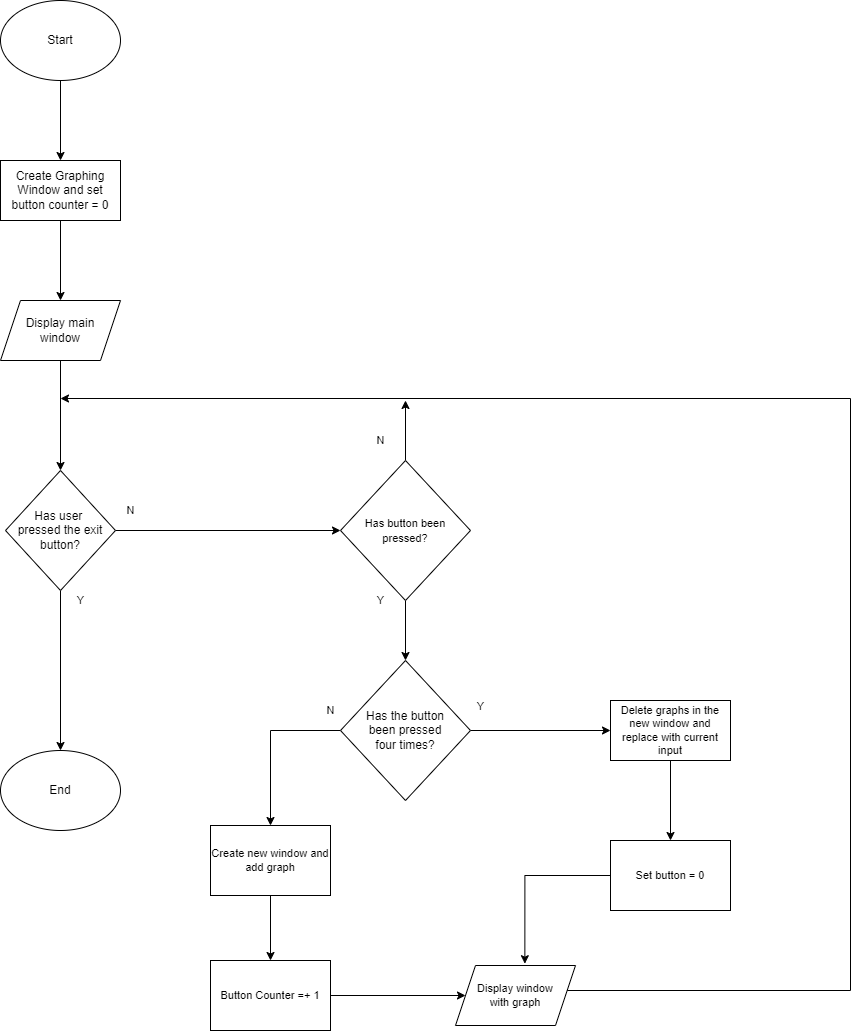

The diagram above was exported from draw.io. Its source (the exported page's mxGraphModel, read from the mxfile embedded in the PNG):
<mxGraphModel dx="1278" dy="1658" grid="1" gridSize="10" guides="1" tooltips="1" connect="1" arrows="1" fold="1" page="1" pageScale="1" pageWidth="827" pageHeight="1169" math="0" shadow="0">
  <root>
    <mxCell id="WIyWlLk6GJQsqaUBKTNV-0" />
    <mxCell id="WIyWlLk6GJQsqaUBKTNV-1" parent="WIyWlLk6GJQsqaUBKTNV-0" />
    <mxCell id="RR2RL_oCXPCwpOTeioYb-5" style="edgeStyle=orthogonalEdgeStyle;rounded=0;orthogonalLoop=1;jettySize=auto;html=1;exitX=0.5;exitY=1;exitDx=0;exitDy=0;" edge="1" parent="WIyWlLk6GJQsqaUBKTNV-1" source="RR2RL_oCXPCwpOTeioYb-0" target="RR2RL_oCXPCwpOTeioYb-2">
      <mxGeometry relative="1" as="geometry" />
    </mxCell>
    <mxCell id="RR2RL_oCXPCwpOTeioYb-0" value="Start" style="ellipse;whiteSpace=wrap;html=1;" vertex="1" parent="WIyWlLk6GJQsqaUBKTNV-1">
      <mxGeometry x="240" y="-80" width="120" height="80" as="geometry" />
    </mxCell>
    <mxCell id="RR2RL_oCXPCwpOTeioYb-7" style="edgeStyle=orthogonalEdgeStyle;rounded=0;orthogonalLoop=1;jettySize=auto;html=1;exitX=0.5;exitY=1;exitDx=0;exitDy=0;entryX=0.5;entryY=0;entryDx=0;entryDy=0;" edge="1" parent="WIyWlLk6GJQsqaUBKTNV-1" source="RR2RL_oCXPCwpOTeioYb-1" target="RR2RL_oCXPCwpOTeioYb-3">
      <mxGeometry relative="1" as="geometry" />
    </mxCell>
    <mxCell id="RR2RL_oCXPCwpOTeioYb-12" style="edgeStyle=orthogonalEdgeStyle;rounded=0;orthogonalLoop=1;jettySize=auto;html=1;exitX=1;exitY=0.5;exitDx=0;exitDy=0;entryX=0;entryY=0.5;entryDx=0;entryDy=0;" edge="1" parent="WIyWlLk6GJQsqaUBKTNV-1" source="RR2RL_oCXPCwpOTeioYb-1" target="RR2RL_oCXPCwpOTeioYb-13">
      <mxGeometry relative="1" as="geometry">
        <mxPoint x="440" y="450" as="targetPoint" />
      </mxGeometry>
    </mxCell>
    <mxCell id="RR2RL_oCXPCwpOTeioYb-1" value="Has user &lt;br&gt;pressed the exit button?" style="rhombus;whiteSpace=wrap;html=1;" vertex="1" parent="WIyWlLk6GJQsqaUBKTNV-1">
      <mxGeometry x="245" y="390" width="110" height="120" as="geometry" />
    </mxCell>
    <mxCell id="RR2RL_oCXPCwpOTeioYb-9" style="edgeStyle=orthogonalEdgeStyle;rounded=0;orthogonalLoop=1;jettySize=auto;html=1;exitX=0.5;exitY=1;exitDx=0;exitDy=0;entryX=0.5;entryY=0;entryDx=0;entryDy=0;" edge="1" parent="WIyWlLk6GJQsqaUBKTNV-1" source="RR2RL_oCXPCwpOTeioYb-2" target="RR2RL_oCXPCwpOTeioYb-8">
      <mxGeometry relative="1" as="geometry" />
    </mxCell>
    <mxCell id="RR2RL_oCXPCwpOTeioYb-2" value="Create Graphing Window and set button counter = 0" style="rounded=0;whiteSpace=wrap;html=1;" vertex="1" parent="WIyWlLk6GJQsqaUBKTNV-1">
      <mxGeometry x="240" y="80" width="120" height="60" as="geometry" />
    </mxCell>
    <mxCell id="RR2RL_oCXPCwpOTeioYb-3" value="End" style="ellipse;whiteSpace=wrap;html=1;" vertex="1" parent="WIyWlLk6GJQsqaUBKTNV-1">
      <mxGeometry x="240" y="670" width="120" height="80" as="geometry" />
    </mxCell>
    <mxCell id="RR2RL_oCXPCwpOTeioYb-10" style="edgeStyle=orthogonalEdgeStyle;rounded=0;orthogonalLoop=1;jettySize=auto;html=1;exitX=0.5;exitY=1;exitDx=0;exitDy=0;entryX=0.5;entryY=0;entryDx=0;entryDy=0;" edge="1" parent="WIyWlLk6GJQsqaUBKTNV-1" source="RR2RL_oCXPCwpOTeioYb-8" target="RR2RL_oCXPCwpOTeioYb-1">
      <mxGeometry relative="1" as="geometry" />
    </mxCell>
    <mxCell id="RR2RL_oCXPCwpOTeioYb-8" value="Display main&lt;br&gt;window" style="shape=parallelogram;perimeter=parallelogramPerimeter;whiteSpace=wrap;html=1;fixedSize=1;" vertex="1" parent="WIyWlLk6GJQsqaUBKTNV-1">
      <mxGeometry x="240" y="220" width="120" height="60" as="geometry" />
    </mxCell>
    <mxCell id="RR2RL_oCXPCwpOTeioYb-59" value="" style="edgeStyle=orthogonalEdgeStyle;rounded=0;orthogonalLoop=1;jettySize=auto;html=1;fontSize=11;" edge="1" parent="WIyWlLk6GJQsqaUBKTNV-1" source="RR2RL_oCXPCwpOTeioYb-13" target="RR2RL_oCXPCwpOTeioYb-14">
      <mxGeometry relative="1" as="geometry" />
    </mxCell>
    <mxCell id="RR2RL_oCXPCwpOTeioYb-68" style="edgeStyle=orthogonalEdgeStyle;rounded=0;orthogonalLoop=1;jettySize=auto;html=1;exitX=0.5;exitY=0;exitDx=0;exitDy=0;fontSize=11;" edge="1" parent="WIyWlLk6GJQsqaUBKTNV-1" source="RR2RL_oCXPCwpOTeioYb-13">
      <mxGeometry relative="1" as="geometry">
        <mxPoint x="645" y="320" as="targetPoint" />
      </mxGeometry>
    </mxCell>
    <mxCell id="RR2RL_oCXPCwpOTeioYb-13" value="&lt;span style=&quot;font-size: 11px&quot;&gt;Has button been&lt;br&gt;pressed?&lt;br&gt;&lt;/span&gt;" style="rhombus;whiteSpace=wrap;html=1;" vertex="1" parent="WIyWlLk6GJQsqaUBKTNV-1">
      <mxGeometry x="580" y="380" width="130" height="140" as="geometry" />
    </mxCell>
    <mxCell id="RR2RL_oCXPCwpOTeioYb-54" style="edgeStyle=orthogonalEdgeStyle;rounded=0;orthogonalLoop=1;jettySize=auto;html=1;exitX=0;exitY=0.5;exitDx=0;exitDy=0;fontSize=11;entryX=0.5;entryY=0;entryDx=0;entryDy=0;" edge="1" parent="WIyWlLk6GJQsqaUBKTNV-1" source="RR2RL_oCXPCwpOTeioYb-14" target="RR2RL_oCXPCwpOTeioYb-22">
      <mxGeometry relative="1" as="geometry">
        <mxPoint x="530" y="720" as="targetPoint" />
        <Array as="points">
          <mxPoint x="510" y="650" />
        </Array>
      </mxGeometry>
    </mxCell>
    <mxCell id="RR2RL_oCXPCwpOTeioYb-55" value="" style="edgeStyle=orthogonalEdgeStyle;rounded=0;orthogonalLoop=1;jettySize=auto;html=1;fontSize=11;" edge="1" parent="WIyWlLk6GJQsqaUBKTNV-1" source="RR2RL_oCXPCwpOTeioYb-14" target="RR2RL_oCXPCwpOTeioYb-24">
      <mxGeometry relative="1" as="geometry" />
    </mxCell>
    <mxCell id="RR2RL_oCXPCwpOTeioYb-14" value="Has the button&lt;br&gt;been pressed&lt;br&gt;four times?" style="rhombus;whiteSpace=wrap;html=1;" vertex="1" parent="WIyWlLk6GJQsqaUBKTNV-1">
      <mxGeometry x="580" y="580" width="130" height="140" as="geometry" />
    </mxCell>
    <mxCell id="RR2RL_oCXPCwpOTeioYb-62" style="edgeStyle=orthogonalEdgeStyle;rounded=0;orthogonalLoop=1;jettySize=auto;html=1;exitX=0.5;exitY=1;exitDx=0;exitDy=0;entryX=0.5;entryY=0;entryDx=0;entryDy=0;fontSize=11;" edge="1" parent="WIyWlLk6GJQsqaUBKTNV-1" source="RR2RL_oCXPCwpOTeioYb-22" target="RR2RL_oCXPCwpOTeioYb-61">
      <mxGeometry relative="1" as="geometry" />
    </mxCell>
    <mxCell id="RR2RL_oCXPCwpOTeioYb-22" value="Create new window and add graph" style="rounded=0;whiteSpace=wrap;html=1;fontSize=11;" vertex="1" parent="WIyWlLk6GJQsqaUBKTNV-1">
      <mxGeometry x="450" y="745" width="120" height="70" as="geometry" />
    </mxCell>
    <mxCell id="RR2RL_oCXPCwpOTeioYb-60" style="edgeStyle=orthogonalEdgeStyle;rounded=0;orthogonalLoop=1;jettySize=auto;html=1;exitX=0.5;exitY=1;exitDx=0;exitDy=0;entryX=0.5;entryY=0;entryDx=0;entryDy=0;fontSize=11;" edge="1" parent="WIyWlLk6GJQsqaUBKTNV-1" source="RR2RL_oCXPCwpOTeioYb-24" target="RR2RL_oCXPCwpOTeioYb-57">
      <mxGeometry relative="1" as="geometry" />
    </mxCell>
    <mxCell id="RR2RL_oCXPCwpOTeioYb-24" value="Delete graphs in the&lt;br&gt;new window and replace with current input" style="rounded=0;whiteSpace=wrap;html=1;fontSize=11;" vertex="1" parent="WIyWlLk6GJQsqaUBKTNV-1">
      <mxGeometry x="850" y="620" width="120" height="60" as="geometry" />
    </mxCell>
    <mxCell id="RR2RL_oCXPCwpOTeioYb-66" style="edgeStyle=orthogonalEdgeStyle;rounded=0;orthogonalLoop=1;jettySize=auto;html=1;exitX=1;exitY=0.5;exitDx=0;exitDy=0;fontSize=11;" edge="1" parent="WIyWlLk6GJQsqaUBKTNV-1" source="RR2RL_oCXPCwpOTeioYb-30">
      <mxGeometry relative="1" as="geometry">
        <mxPoint x="300" y="318" as="targetPoint" />
        <Array as="points">
          <mxPoint x="805" y="910" />
          <mxPoint x="1090" y="910" />
          <mxPoint x="1090" y="318" />
        </Array>
      </mxGeometry>
    </mxCell>
    <mxCell id="RR2RL_oCXPCwpOTeioYb-30" value="Display window&lt;br&gt;with graph" style="shape=parallelogram;perimeter=parallelogramPerimeter;whiteSpace=wrap;html=1;fixedSize=1;fontSize=11;" vertex="1" parent="WIyWlLk6GJQsqaUBKTNV-1">
      <mxGeometry x="695" y="885" width="120" height="60" as="geometry" />
    </mxCell>
    <mxCell id="RR2RL_oCXPCwpOTeioYb-44" value="N" style="text;html=1;align=center;verticalAlign=middle;resizable=0;points=[];autosize=1;strokeColor=none;fillColor=none;fontSize=11;" vertex="1" parent="WIyWlLk6GJQsqaUBKTNV-1">
      <mxGeometry x="360" y="420" width="20" height="20" as="geometry" />
    </mxCell>
    <mxCell id="RR2RL_oCXPCwpOTeioYb-47" value="N" style="text;html=1;align=center;verticalAlign=middle;resizable=0;points=[];autosize=1;strokeColor=none;fillColor=none;fontSize=11;" vertex="1" parent="WIyWlLk6GJQsqaUBKTNV-1">
      <mxGeometry x="560" y="620" width="20" height="20" as="geometry" />
    </mxCell>
    <mxCell id="RR2RL_oCXPCwpOTeioYb-50" value="Y" style="text;html=1;align=center;verticalAlign=middle;resizable=0;points=[];autosize=1;strokeColor=none;fillColor=none;fontSize=11;" vertex="1" parent="WIyWlLk6GJQsqaUBKTNV-1">
      <mxGeometry x="310" y="510" width="20" height="20" as="geometry" />
    </mxCell>
    <mxCell id="RR2RL_oCXPCwpOTeioYb-51" value="Y" style="text;html=1;align=center;verticalAlign=middle;resizable=0;points=[];autosize=1;strokeColor=none;fillColor=none;fontSize=11;" vertex="1" parent="WIyWlLk6GJQsqaUBKTNV-1">
      <mxGeometry x="710" y="616" width="20" height="20" as="geometry" />
    </mxCell>
    <mxCell id="RR2RL_oCXPCwpOTeioYb-64" style="edgeStyle=orthogonalEdgeStyle;rounded=0;orthogonalLoop=1;jettySize=auto;html=1;exitX=0;exitY=0.5;exitDx=0;exitDy=0;entryX=0.578;entryY=-0.03;entryDx=0;entryDy=0;entryPerimeter=0;fontSize=11;" edge="1" parent="WIyWlLk6GJQsqaUBKTNV-1" source="RR2RL_oCXPCwpOTeioYb-57" target="RR2RL_oCXPCwpOTeioYb-30">
      <mxGeometry relative="1" as="geometry" />
    </mxCell>
    <mxCell id="RR2RL_oCXPCwpOTeioYb-57" value="Set button = 0" style="rounded=0;whiteSpace=wrap;html=1;fontSize=11;" vertex="1" parent="WIyWlLk6GJQsqaUBKTNV-1">
      <mxGeometry x="850" y="760" width="120" height="70" as="geometry" />
    </mxCell>
    <mxCell id="RR2RL_oCXPCwpOTeioYb-63" style="edgeStyle=orthogonalEdgeStyle;rounded=0;orthogonalLoop=1;jettySize=auto;html=1;exitX=1;exitY=0.5;exitDx=0;exitDy=0;entryX=0;entryY=0.5;entryDx=0;entryDy=0;fontSize=11;" edge="1" parent="WIyWlLk6GJQsqaUBKTNV-1" source="RR2RL_oCXPCwpOTeioYb-61" target="RR2RL_oCXPCwpOTeioYb-30">
      <mxGeometry relative="1" as="geometry" />
    </mxCell>
    <mxCell id="RR2RL_oCXPCwpOTeioYb-61" value="Button Counter =+ 1" style="rounded=0;whiteSpace=wrap;html=1;fontSize=11;" vertex="1" parent="WIyWlLk6GJQsqaUBKTNV-1">
      <mxGeometry x="450" y="880" width="120" height="70" as="geometry" />
    </mxCell>
    <mxCell id="RR2RL_oCXPCwpOTeioYb-67" value="N" style="text;html=1;align=center;verticalAlign=middle;resizable=0;points=[];autosize=1;strokeColor=none;fillColor=none;fontSize=11;" vertex="1" parent="WIyWlLk6GJQsqaUBKTNV-1">
      <mxGeometry x="610" y="350" width="20" height="20" as="geometry" />
    </mxCell>
    <mxCell id="RR2RL_oCXPCwpOTeioYb-69" value="Y" style="text;html=1;align=center;verticalAlign=middle;resizable=0;points=[];autosize=1;strokeColor=none;fillColor=none;fontSize=11;" vertex="1" parent="WIyWlLk6GJQsqaUBKTNV-1">
      <mxGeometry x="610" y="510" width="20" height="20" as="geometry" />
    </mxCell>
  </root>
</mxGraphModel>